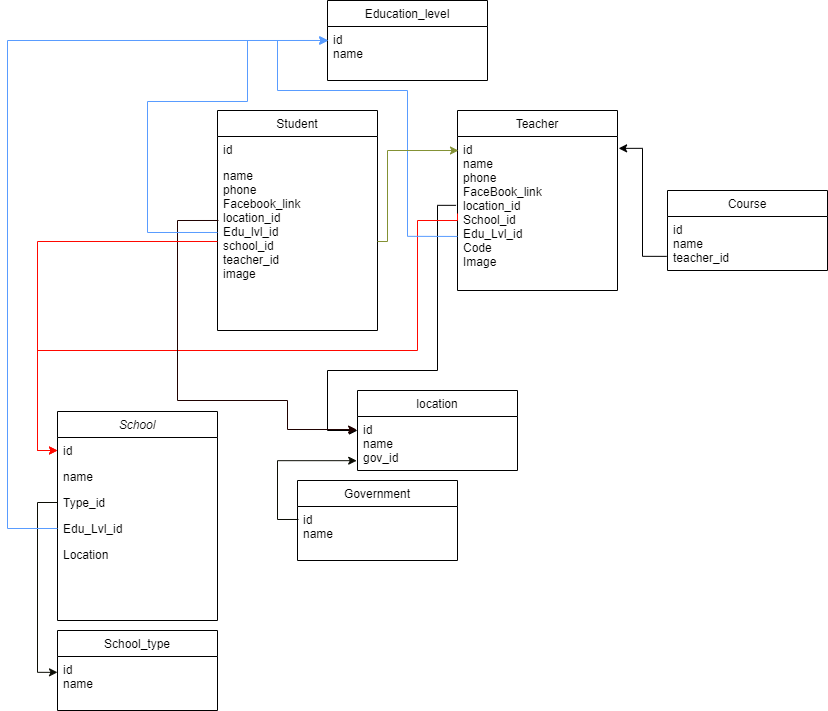

The diagram above was exported from draw.io. Its source (the exported page's mxGraphModel, read from the mxfile embedded in the PNG):
<mxGraphModel dx="1260" dy="1188" grid="1" gridSize="10" guides="1" tooltips="1" connect="1" arrows="1" fold="1" page="1" pageScale="1" pageWidth="827" pageHeight="1169" math="0" shadow="0">
  <root>
    <mxCell id="WIyWlLk6GJQsqaUBKTNV-0" />
    <mxCell id="WIyWlLk6GJQsqaUBKTNV-1" parent="WIyWlLk6GJQsqaUBKTNV-0" />
    <mxCell id="YUv1m-NBkBLY3GOm7Oy3-17" value="Course" style="swimlane;fontStyle=0;align=center;verticalAlign=top;childLayout=stackLayout;horizontal=1;startSize=26;horizontalStack=0;resizeParent=1;resizeLast=0;collapsible=1;marginBottom=0;rounded=0;shadow=0;strokeWidth=1;" vertex="1" parent="WIyWlLk6GJQsqaUBKTNV-1">
      <mxGeometry x="730" y="190" width="160" height="80" as="geometry">
        <mxRectangle x="340" y="380" width="170" height="26" as="alternateBounds" />
      </mxGeometry>
    </mxCell>
    <mxCell id="YUv1m-NBkBLY3GOm7Oy3-18" value="id&#10;name&#10;teacher_id" style="text;align=left;verticalAlign=top;spacingLeft=4;spacingRight=4;overflow=hidden;rotatable=0;points=[[0,0.5],[1,0.5]];portConstraint=eastwest;" vertex="1" parent="YUv1m-NBkBLY3GOm7Oy3-17">
      <mxGeometry y="26" width="160" height="44" as="geometry" />
    </mxCell>
    <mxCell id="zkfFHV4jXpPFQw0GAbJ--6" value="Student" style="swimlane;fontStyle=0;align=center;verticalAlign=top;childLayout=stackLayout;horizontal=1;startSize=26;horizontalStack=0;resizeParent=1;resizeLast=0;collapsible=1;marginBottom=0;rounded=0;shadow=0;strokeWidth=1;" parent="WIyWlLk6GJQsqaUBKTNV-1" vertex="1">
      <mxGeometry x="280" y="110" width="160" height="220" as="geometry">
        <mxRectangle x="130" y="380" width="160" height="26" as="alternateBounds" />
      </mxGeometry>
    </mxCell>
    <mxCell id="zkfFHV4jXpPFQw0GAbJ--7" value="id" style="text;align=left;verticalAlign=top;spacingLeft=4;spacingRight=4;overflow=hidden;rotatable=0;points=[[0,0.5],[1,0.5]];portConstraint=eastwest;" parent="zkfFHV4jXpPFQw0GAbJ--6" vertex="1">
      <mxGeometry y="26" width="160" height="26" as="geometry" />
    </mxCell>
    <mxCell id="zkfFHV4jXpPFQw0GAbJ--8" value="name&#10;phone&#10;Facebook_link&#10;location_id&#10;Edu_lvl_id&#10;school_id&#10;teacher_id&#10;image" style="text;align=left;verticalAlign=top;spacingLeft=4;spacingRight=4;overflow=hidden;rotatable=0;points=[[0,0.5],[1,0.5]];portConstraint=eastwest;rounded=0;shadow=0;html=0;" parent="zkfFHV4jXpPFQw0GAbJ--6" vertex="1">
      <mxGeometry y="52" width="160" height="158" as="geometry" />
    </mxCell>
    <mxCell id="zkfFHV4jXpPFQw0GAbJ--0" value="School" style="swimlane;fontStyle=2;align=center;verticalAlign=top;childLayout=stackLayout;horizontal=1;startSize=26;horizontalStack=0;resizeParent=1;resizeLast=0;collapsible=1;marginBottom=0;rounded=0;shadow=0;strokeWidth=1;" parent="WIyWlLk6GJQsqaUBKTNV-1" vertex="1">
      <mxGeometry x="120" y="411" width="160" height="209" as="geometry">
        <mxRectangle x="230" y="140" width="160" height="26" as="alternateBounds" />
      </mxGeometry>
    </mxCell>
    <mxCell id="zkfFHV4jXpPFQw0GAbJ--1" value="id" style="text;align=left;verticalAlign=top;spacingLeft=4;spacingRight=4;overflow=hidden;rotatable=0;points=[[0,0.5],[1,0.5]];portConstraint=eastwest;" parent="zkfFHV4jXpPFQw0GAbJ--0" vertex="1">
      <mxGeometry y="26" width="160" height="26" as="geometry" />
    </mxCell>
    <mxCell id="zkfFHV4jXpPFQw0GAbJ--2" value="name" style="text;align=left;verticalAlign=top;spacingLeft=4;spacingRight=4;overflow=hidden;rotatable=0;points=[[0,0.5],[1,0.5]];portConstraint=eastwest;rounded=0;shadow=0;html=0;" parent="zkfFHV4jXpPFQw0GAbJ--0" vertex="1">
      <mxGeometry y="52" width="160" height="26" as="geometry" />
    </mxCell>
    <mxCell id="YUv1m-NBkBLY3GOm7Oy3-30" value="Type_id" style="text;align=left;verticalAlign=top;spacingLeft=4;spacingRight=4;overflow=hidden;rotatable=0;points=[[0,0.5],[1,0.5]];portConstraint=eastwest;rounded=0;shadow=0;html=0;" vertex="1" parent="zkfFHV4jXpPFQw0GAbJ--0">
      <mxGeometry y="78" width="160" height="26" as="geometry" />
    </mxCell>
    <mxCell id="zkfFHV4jXpPFQw0GAbJ--3" value="Edu_Lvl_id" style="text;align=left;verticalAlign=top;spacingLeft=4;spacingRight=4;overflow=hidden;rotatable=0;points=[[0,0.5],[1,0.5]];portConstraint=eastwest;rounded=0;shadow=0;html=0;" parent="zkfFHV4jXpPFQw0GAbJ--0" vertex="1">
      <mxGeometry y="104" width="160" height="26" as="geometry" />
    </mxCell>
    <mxCell id="YUv1m-NBkBLY3GOm7Oy3-10" value="Location" style="text;align=left;verticalAlign=top;spacingLeft=4;spacingRight=4;overflow=hidden;rotatable=0;points=[[0,0.5],[1,0.5]];portConstraint=eastwest;rounded=0;shadow=0;html=0;" vertex="1" parent="zkfFHV4jXpPFQw0GAbJ--0">
      <mxGeometry y="130" width="160" height="26" as="geometry" />
    </mxCell>
    <mxCell id="YUv1m-NBkBLY3GOm7Oy3-6" value="Teacher" style="swimlane;fontStyle=0;align=center;verticalAlign=top;childLayout=stackLayout;horizontal=1;startSize=26;horizontalStack=0;resizeParent=1;resizeLast=0;collapsible=1;marginBottom=0;rounded=0;shadow=0;strokeWidth=1;" vertex="1" parent="WIyWlLk6GJQsqaUBKTNV-1">
      <mxGeometry x="520" y="110" width="160" height="180" as="geometry">
        <mxRectangle x="340" y="380" width="170" height="26" as="alternateBounds" />
      </mxGeometry>
    </mxCell>
    <mxCell id="YUv1m-NBkBLY3GOm7Oy3-7" value="id&#10;name&#10;phone&#10;FaceBook_link&#10;location_id&#10;School_id&#10;Edu_Lvl_id&#10;Code&#10;Image" style="text;align=left;verticalAlign=top;spacingLeft=4;spacingRight=4;overflow=hidden;rotatable=0;points=[[0,0.5],[1,0.5]];portConstraint=eastwest;" vertex="1" parent="YUv1m-NBkBLY3GOm7Oy3-6">
      <mxGeometry y="26" width="160" height="154" as="geometry" />
    </mxCell>
    <mxCell id="YUv1m-NBkBLY3GOm7Oy3-22" style="edgeStyle=orthogonalEdgeStyle;rounded=0;orthogonalLoop=1;jettySize=auto;html=1;entryX=1.007;entryY=0.077;entryDx=0;entryDy=0;entryPerimeter=0;exitX=-0.005;exitY=0.906;exitDx=0;exitDy=0;exitPerimeter=0;" edge="1" parent="WIyWlLk6GJQsqaUBKTNV-1" source="YUv1m-NBkBLY3GOm7Oy3-18" target="YUv1m-NBkBLY3GOm7Oy3-7">
      <mxGeometry relative="1" as="geometry" />
    </mxCell>
    <mxCell id="YUv1m-NBkBLY3GOm7Oy3-37" style="edgeStyle=orthogonalEdgeStyle;rounded=0;orthogonalLoop=1;jettySize=auto;html=1;entryX=-0.005;entryY=0.818;entryDx=0;entryDy=0;entryPerimeter=0;exitX=0.006;exitY=0.295;exitDx=0;exitDy=0;exitPerimeter=0;strokeColor=#0C0D05;" edge="1" parent="WIyWlLk6GJQsqaUBKTNV-1" source="YUv1m-NBkBLY3GOm7Oy3-15" target="YUv1m-NBkBLY3GOm7Oy3-13">
      <mxGeometry relative="1" as="geometry" />
    </mxCell>
    <mxCell id="YUv1m-NBkBLY3GOm7Oy3-14" value="Government" style="swimlane;fontStyle=0;align=center;verticalAlign=top;childLayout=stackLayout;horizontal=1;startSize=26;horizontalStack=0;resizeParent=1;resizeLast=0;collapsible=1;marginBottom=0;rounded=0;shadow=0;strokeWidth=1;" vertex="1" parent="WIyWlLk6GJQsqaUBKTNV-1">
      <mxGeometry x="360" y="480" width="160" height="80" as="geometry">
        <mxRectangle x="340" y="380" width="170" height="26" as="alternateBounds" />
      </mxGeometry>
    </mxCell>
    <mxCell id="YUv1m-NBkBLY3GOm7Oy3-15" value="id&#10;name" style="text;align=left;verticalAlign=top;spacingLeft=4;spacingRight=4;overflow=hidden;rotatable=0;points=[[0,0.5],[1,0.5]];portConstraint=eastwest;" vertex="1" parent="YUv1m-NBkBLY3GOm7Oy3-14">
      <mxGeometry y="26" width="160" height="44" as="geometry" />
    </mxCell>
    <mxCell id="YUv1m-NBkBLY3GOm7Oy3-25" style="edgeStyle=orthogonalEdgeStyle;rounded=0;orthogonalLoop=1;jettySize=auto;html=1;entryX=0;entryY=0.5;entryDx=0;entryDy=0;exitX=-0.009;exitY=0.447;exitDx=0;exitDy=0;exitPerimeter=0;" edge="1" parent="WIyWlLk6GJQsqaUBKTNV-1" source="YUv1m-NBkBLY3GOm7Oy3-7" target="YUv1m-NBkBLY3GOm7Oy3-12">
      <mxGeometry relative="1" as="geometry">
        <mxPoint x="510" y="200" as="sourcePoint" />
        <Array as="points">
          <mxPoint x="500" y="205" />
          <mxPoint x="500" y="370" />
          <mxPoint x="390" y="370" />
          <mxPoint x="390" y="430" />
        </Array>
      </mxGeometry>
    </mxCell>
    <mxCell id="zkfFHV4jXpPFQw0GAbJ--13" value="Education_level" style="swimlane;fontStyle=0;align=center;verticalAlign=top;childLayout=stackLayout;horizontal=1;startSize=26;horizontalStack=0;resizeParent=1;resizeLast=0;collapsible=1;marginBottom=0;rounded=0;shadow=0;strokeWidth=1;" parent="WIyWlLk6GJQsqaUBKTNV-1" vertex="1">
      <mxGeometry x="390" width="160" height="80" as="geometry">
        <mxRectangle x="340" y="380" width="170" height="26" as="alternateBounds" />
      </mxGeometry>
    </mxCell>
    <mxCell id="zkfFHV4jXpPFQw0GAbJ--14" value="id&#10;name" style="text;align=left;verticalAlign=top;spacingLeft=4;spacingRight=4;overflow=hidden;rotatable=0;points=[[0,0.5],[1,0.5]];portConstraint=eastwest;" parent="zkfFHV4jXpPFQw0GAbJ--13" vertex="1">
      <mxGeometry y="26" width="160" height="44" as="geometry" />
    </mxCell>
    <mxCell id="YUv1m-NBkBLY3GOm7Oy3-12" value="location" style="swimlane;fontStyle=0;align=center;verticalAlign=top;childLayout=stackLayout;horizontal=1;startSize=26;horizontalStack=0;resizeParent=1;resizeLast=0;collapsible=1;marginBottom=0;rounded=0;shadow=0;strokeWidth=1;" vertex="1" parent="WIyWlLk6GJQsqaUBKTNV-1">
      <mxGeometry x="420" y="390" width="160" height="80" as="geometry">
        <mxRectangle x="340" y="380" width="170" height="26" as="alternateBounds" />
      </mxGeometry>
    </mxCell>
    <mxCell id="YUv1m-NBkBLY3GOm7Oy3-13" value="id&#10;name&#10;gov_id" style="text;align=left;verticalAlign=top;spacingLeft=4;spacingRight=4;overflow=hidden;rotatable=0;points=[[0,0.5],[1,0.5]];portConstraint=eastwest;" vertex="1" parent="YUv1m-NBkBLY3GOm7Oy3-12">
      <mxGeometry y="26" width="160" height="54" as="geometry" />
    </mxCell>
    <mxCell id="YUv1m-NBkBLY3GOm7Oy3-26" style="edgeStyle=orthogonalEdgeStyle;rounded=0;orthogonalLoop=1;jettySize=auto;html=1;exitX=0;exitY=0.5;exitDx=0;exitDy=0;entryX=0;entryY=0.5;entryDx=0;entryDy=0;strokeColor=#FF0800;" edge="1" parent="WIyWlLk6GJQsqaUBKTNV-1" source="YUv1m-NBkBLY3GOm7Oy3-7" target="zkfFHV4jXpPFQw0GAbJ--1">
      <mxGeometry relative="1" as="geometry">
        <Array as="points">
          <mxPoint x="520" y="220" />
          <mxPoint x="480" y="220" />
          <mxPoint x="480" y="350" />
          <mxPoint x="100" y="350" />
          <mxPoint x="100" y="450" />
        </Array>
      </mxGeometry>
    </mxCell>
    <mxCell id="YUv1m-NBkBLY3GOm7Oy3-31" style="edgeStyle=orthogonalEdgeStyle;rounded=0;orthogonalLoop=1;jettySize=auto;html=1;entryX=0.006;entryY=0.318;entryDx=0;entryDy=0;entryPerimeter=0;exitX=0;exitY=0.649;exitDx=0;exitDy=0;exitPerimeter=0;strokeColor=#599CFF;" edge="1" parent="WIyWlLk6GJQsqaUBKTNV-1" source="YUv1m-NBkBLY3GOm7Oy3-7" target="zkfFHV4jXpPFQw0GAbJ--14">
      <mxGeometry relative="1" as="geometry">
        <mxPoint x="380" y="40" as="targetPoint" />
        <Array as="points">
          <mxPoint x="470" y="236" />
          <mxPoint x="470" y="90" />
          <mxPoint x="340" y="90" />
          <mxPoint x="340" y="40" />
        </Array>
      </mxGeometry>
    </mxCell>
    <mxCell id="YUv1m-NBkBLY3GOm7Oy3-33" style="edgeStyle=orthogonalEdgeStyle;rounded=0;orthogonalLoop=1;jettySize=auto;html=1;entryX=-0.006;entryY=0.241;entryDx=0;entryDy=0;entryPerimeter=0;strokeColor=#1F0100;exitX=0.006;exitY=0.367;exitDx=0;exitDy=0;exitPerimeter=0;" edge="1" parent="WIyWlLk6GJQsqaUBKTNV-1" source="zkfFHV4jXpPFQw0GAbJ--8" target="YUv1m-NBkBLY3GOm7Oy3-13">
      <mxGeometry relative="1" as="geometry">
        <Array as="points">
          <mxPoint x="240" y="220" />
          <mxPoint x="240" y="400" />
          <mxPoint x="350" y="400" />
          <mxPoint x="350" y="429" />
        </Array>
      </mxGeometry>
    </mxCell>
    <mxCell id="YUv1m-NBkBLY3GOm7Oy3-34" style="edgeStyle=orthogonalEdgeStyle;rounded=0;orthogonalLoop=1;jettySize=auto;html=1;strokeColor=#599CFF;exitX=0;exitY=0.443;exitDx=0;exitDy=0;exitPerimeter=0;" edge="1" parent="WIyWlLk6GJQsqaUBKTNV-1" source="zkfFHV4jXpPFQw0GAbJ--8">
      <mxGeometry relative="1" as="geometry">
        <mxPoint x="390" y="40" as="targetPoint" />
        <Array as="points">
          <mxPoint x="210" y="232" />
          <mxPoint x="210" y="101" />
          <mxPoint x="310" y="101" />
          <mxPoint x="310" y="40" />
        </Array>
      </mxGeometry>
    </mxCell>
    <mxCell id="YUv1m-NBkBLY3GOm7Oy3-35" style="edgeStyle=orthogonalEdgeStyle;rounded=0;orthogonalLoop=1;jettySize=auto;html=1;entryX=0;entryY=0.5;entryDx=0;entryDy=0;strokeColor=#FF0800;" edge="1" parent="WIyWlLk6GJQsqaUBKTNV-1" source="zkfFHV4jXpPFQw0GAbJ--8" target="zkfFHV4jXpPFQw0GAbJ--1">
      <mxGeometry relative="1" as="geometry" />
    </mxCell>
    <mxCell id="YUv1m-NBkBLY3GOm7Oy3-36" style="edgeStyle=orthogonalEdgeStyle;rounded=0;orthogonalLoop=1;jettySize=auto;html=1;entryX=0.006;entryY=0.091;entryDx=0;entryDy=0;entryPerimeter=0;strokeColor=#839134;" edge="1" parent="WIyWlLk6GJQsqaUBKTNV-1" source="zkfFHV4jXpPFQw0GAbJ--8" target="YUv1m-NBkBLY3GOm7Oy3-7">
      <mxGeometry relative="1" as="geometry">
        <Array as="points">
          <mxPoint x="450" y="241" />
          <mxPoint x="450" y="150" />
        </Array>
      </mxGeometry>
    </mxCell>
    <mxCell id="YUv1m-NBkBLY3GOm7Oy3-8" value="School_type" style="swimlane;fontStyle=0;align=center;verticalAlign=top;childLayout=stackLayout;horizontal=1;startSize=26;horizontalStack=0;resizeParent=1;resizeLast=0;collapsible=1;marginBottom=0;rounded=0;shadow=0;strokeWidth=1;" vertex="1" parent="WIyWlLk6GJQsqaUBKTNV-1">
      <mxGeometry x="120" y="630" width="160" height="80" as="geometry">
        <mxRectangle x="340" y="380" width="170" height="26" as="alternateBounds" />
      </mxGeometry>
    </mxCell>
    <mxCell id="YUv1m-NBkBLY3GOm7Oy3-9" value="id&#10;name" style="text;align=left;verticalAlign=top;spacingLeft=4;spacingRight=4;overflow=hidden;rotatable=0;points=[[0,0.5],[1,0.5]];portConstraint=eastwest;" vertex="1" parent="YUv1m-NBkBLY3GOm7Oy3-8">
      <mxGeometry y="26" width="160" height="44" as="geometry" />
    </mxCell>
    <mxCell id="YUv1m-NBkBLY3GOm7Oy3-38" style="edgeStyle=orthogonalEdgeStyle;rounded=0;orthogonalLoop=1;jettySize=auto;html=1;entryX=0;entryY=0.36;entryDx=0;entryDy=0;entryPerimeter=0;strokeColor=#0C0D05;" edge="1" parent="WIyWlLk6GJQsqaUBKTNV-1" source="YUv1m-NBkBLY3GOm7Oy3-30" target="YUv1m-NBkBLY3GOm7Oy3-9">
      <mxGeometry relative="1" as="geometry" />
    </mxCell>
    <mxCell id="YUv1m-NBkBLY3GOm7Oy3-39" style="edgeStyle=orthogonalEdgeStyle;rounded=0;orthogonalLoop=1;jettySize=auto;html=1;entryX=0;entryY=0.318;entryDx=0;entryDy=0;entryPerimeter=0;strokeColor=#599CFF;exitX=0;exitY=0.5;exitDx=0;exitDy=0;" edge="1" parent="WIyWlLk6GJQsqaUBKTNV-1" source="zkfFHV4jXpPFQw0GAbJ--3" target="zkfFHV4jXpPFQw0GAbJ--14">
      <mxGeometry relative="1" as="geometry">
        <Array as="points">
          <mxPoint x="70" y="528" />
          <mxPoint x="70" y="40" />
        </Array>
      </mxGeometry>
    </mxCell>
  </root>
</mxGraphModel>